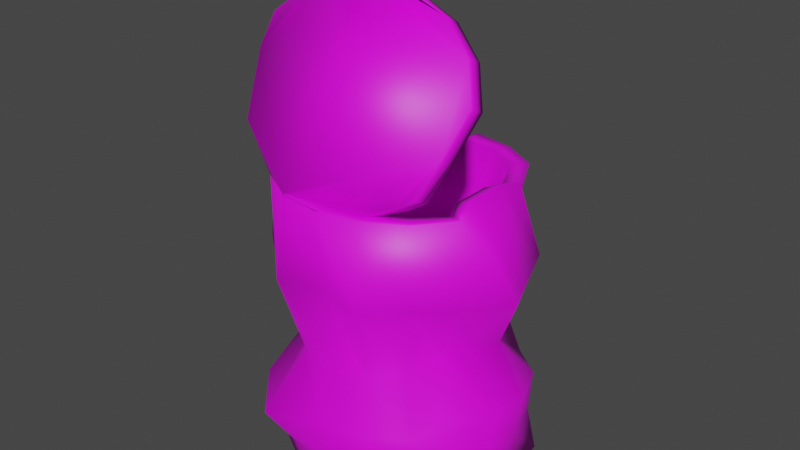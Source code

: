 # Source: trash1.blend  (saved by Blender 2.82.7; exported with 4.5.12 LTS)
import bpy
from mathutils import Matrix  # noqa: F401  (used for matrix-valued properties, if any)

bpy.ops.wm.read_factory_settings(use_empty=True)
scene = bpy.context.scene
scene.name = 'Scene'

# ---- collections
col_collection = bpy.data.collections.new('Collection'); scene.collection.children.link(col_collection)

# ---- images (referenced by path relative to the original .blend; pixels are not part of the script)
import os
ASSET_DIR = os.environ.get("B2B_ASSET_DIR", "")  # directory of the original .blend (textures are referenced by path, not embedded)
HERE = os.path.dirname(os.path.abspath(__file__))  # packed textures are extracted next to this script under _unpacked/

def load_image(name, relpath, width, height, colorspace="sRGB"):
    """Load a texture the original file referenced (path relative to the .blend, or extracted next to this script)."""
    p = next((c for c in (os.path.join(HERE, relpath), os.path.join(ASSET_DIR, relpath)) if relpath and os.path.exists(c)), "")
    if p:
        img = bpy.data.images.load(p, check_existing=True)
        img.name = name
    else:  # same state as the original file: an image datablock whose file is absent (Cycles renders it pink)
        img = bpy.data.images.new(name, width, height)
        img.source = "FILE"
        img.filepath = "//" + (relpath or name)
    img.colorspace_settings.name = colorspace
    return img
img_tex_can_png = load_image('tex_can.png', 'Textures/tex_can.png', 1024, 1024, 'sRGB')

# ---- materials (node trees are filled in below, after node groups)
mat_material = bpy.data.materials.new('Material')
mat_material.use_transparent_shadow = False

# ---- material node trees
mat_material.use_nodes = True; mat_material.node_tree.nodes.clear()
_N = mat_material.node_tree.nodes; _L = mat_material.node_tree.links
n0 = _N.new('ShaderNodeOutputMaterial'); n0.name = 'Material Output'; n0.location = (300, 300)
n1 = _N.new('ShaderNodeBsdfPrincipled'); n1.name = 'Principled BSDF'; n1.location = (10, 300)
n1.distribution = 'GGX'
n1.subsurface_method = 'BURLEY'
n1.inputs[3].default_value = 1.45
n1.inputs[27].default_value = (0.0, 0.0, 0.0, 1.0)
n1.inputs[28].default_value = 1.0
n2 = _N.new('ShaderNodeTexImage'); n2.name = 'Image Texture'; n2.location = (-359, 224)
n2.image = img_tex_can_png
_L.new(n1.outputs[0], n0.inputs[0])
_L.new(n2.outputs[0], n1.inputs[0])
n0.is_active_output = True

# ---- world
world_world = bpy.data.worlds.new('World'); scene.world = world_world
world_world.use_nodes = True; world_world.node_tree.nodes.clear()
_N = world_world.node_tree.nodes; _L = world_world.node_tree.links
n0 = _N.new('ShaderNodeOutputWorld'); n0.name = 'World Output'; n0.location = (300, 300)
n1 = _N.new('ShaderNodeBackground'); n1.name = 'Background'; n1.location = (10, 300)
n1.inputs[0].default_value = (0.05088, 0.05088, 0.05088, 1.0)
_L.new(n1.outputs[0], n0.inputs[0])
n0.is_active_output = True
world_world.color = (0.05088, 0.05088, 0.05088)
world_world.use_sun_shadow = False
world_world.sun_shadow_jitter_overblur = 0.0

# ---- meshes
me_cylinder = bpy.data.meshes.new('Cylinder')
me_cylinder.from_pydata([(0.003464, 0.07104, -0.07469), (-0.004464, 0.07223, 0.09378), (0.02741, 0.05983, -0.06874), (0.02119, 0.0677, 0.09378), (0.04986, 0.05189, -0.07358), (0.04374, 0.05468, 0.09378), (0.07163, 0.03508, -0.07912), (0.05756, 0.02503, 0.097), (0.07547, 0.005928, -0.07788), (0.0575, 0.007136, 0.1016), (0.08382, -0.02151, -0.08149), (0.0575, -0.01891, 0.1016), (0.06903, -0.04187, -0.07398), (0.06495, -0.0375, 0.1), (0.0485, -0.05782, -0.06517), (0.04821, -0.05745, 0.1), (0.02789, -0.07228, -0.07156), (0.02565, -0.07048, 0.1), (0.003462, -0.07997, -0.07374), (1.132e-08, -0.075, 0.1), (-0.02097, -0.07228, -0.07156), (-0.02565, -0.07048, 0.1), (-0.04107, -0.05823, -0.07434), (-0.04821, -0.05745, 0.1), (-0.0621, -0.04187, -0.07398), (-0.06495, -0.0375, 0.1), (-0.07817, -0.02171, -0.08259), (-0.0792, -0.01654, 0.08859), (-0.07063, 0.006355, -0.07981), (-0.0792, 0.009512, 0.08859), (-0.06494, 0.03521, -0.07938), (-0.06959, 0.04046, 0.08509), (-0.0434, 0.05315, -0.07579), (-0.05285, 0.06041, 0.08509), (-0.02087, 0.06067, -0.06956), (-0.03072, 0.07257, 0.08271), (-0.006053, 0.04578, 0.004285), (0.02552, 0.05254, 0.003134), (0.04467, 0.03832, 0.003489), (0.05056, 0.02037, -0.002172), (0.05999, 0.009371, 0.004864), (0.04629, -0.01066, 0.004332), (0.04243, -0.02102, 0.0003151), (0.03607, -0.04257, 0.0005717), (0.02233, -0.06154, 0.0002577), (1.042e-08, -0.06761, 0.0006393), (-0.02233, -0.06154, 0.0002577), (-0.03607, -0.04257, 0.0005717), (-0.04794, -0.0251, 0.001804), (-0.05281, -0.01115, 0.002686), (-0.06219, -0.000568, 0.004237), (-0.05977, 0.01642, 0.004609), (-0.04179, 0.04373, 0.005091), (-0.03152, 0.04592, 0.003747), (0.0, 0.08026, 0.04838), (0.0233, 0.06761, 0.0451), (0.03917, 0.04484, 0.04845), (0.06522, 0.03699, 0.05044), (0.07714, 0.003604, 0.04563), (0.08561, -0.01461, 0.0484), (0.0673, -0.0409, 0.05008), (0.04936, -0.05602, 0.05019), (0.02804, -0.07593, 0.04979), (1.082e-08, -0.06743, 0.05039), (-0.02804, -0.07593, 0.04979), (-0.04936, -0.05602, 0.05019), (-0.0673, -0.0409, 0.05008), (-0.08561, -0.01461, 0.0484), (-0.06635, 0.008638, 0.04869), (-0.06522, 0.03699, 0.05044), (-0.04298, 0.05161, 0.05274), (-0.02774, 0.07376, 0.04888), (0.02263, 0.06087, -0.03134), (0.04561, 0.05303, -0.02931), (0.06596, 0.03722, -0.02845), (0.07487, 0.01274, -0.02845), (0.07487, -0.01331, -0.02845), (0.0628, -0.03527, -0.02434), (0.05412, -0.06168, -0.02639), (0.02873, -0.07586, -0.02654), (0.001021, -0.07878, -0.02758), (-0.0335, -0.08589, -0.03458), (-0.05321, -0.06257, -0.02593), (-0.06173, -0.03584, -0.02393), (-0.07285, -0.01331, -0.02845), (-0.07285, 0.01274, -0.02845), (-0.06395, 0.03722, -0.02845), (-0.04359, 0.05303, -0.02931), (-0.02061, 0.06087, -0.03134), (0.001006, 0.07423, -0.02853), (0.0248, 0.05979, -0.05011), (0.04639, 0.04981, -0.0508), (0.06584, 0.03395, -0.05296), (0.07269, 0.009051, -0.05319), (0.07399, -0.01657, -0.05339), (0.0651, -0.03933, -0.05024), (0.05091, -0.06049, -0.04789), (0.02773, -0.0737, -0.05144), (0.003083, -0.077, -0.05296), (-0.02388, -0.07126, -0.05935), (-0.04888, -0.06392, -0.04795), (-0.06224, -0.04021, -0.0505), (-0.06997, -0.01713, -0.05371), (-0.06935, 0.009351, -0.05387), (-0.06287, 0.03485, -0.05325), (-0.04204, 0.04986, -0.05083), (-0.02084, 0.06062, -0.05003), (0.002179, 0.06742, -0.05067)], [], [(54, 1, 3, 55), (55, 3, 5, 56), (56, 5, 7, 57), (57, 7, 9, 58), (58, 9, 11, 59), (59, 11, 13, 60), (60, 13, 15, 61), (61, 15, 17, 62), (62, 17, 19, 63), (63, 19, 21, 64), (64, 21, 23, 65), (65, 23, 25, 66), (66, 25, 27, 67), (67, 27, 29, 68), (68, 29, 31, 69), (69, 31, 33, 70), (70, 33, 35, 71), (71, 35, 1, 54), (0, 2, 4, 6, 8, 10, 12, 14, 16, 18, 20, 22, 24, 26, 28, 30, 32, 34), (88, 53, 36, 89), (87, 52, 53, 88), (86, 51, 52, 87), (85, 50, 51, 86), (84, 49, 50, 85), (83, 48, 49, 84), (82, 47, 48, 83), (81, 46, 47, 82), (80, 45, 46, 81), (79, 44, 45, 80), (78, 43, 44, 79), (77, 42, 43, 78), (76, 41, 42, 77), (75, 40, 41, 76), (74, 39, 40, 75), (73, 38, 39, 74), (72, 37, 38, 73), (89, 36, 37, 72), (53, 71, 54, 36), (52, 70, 71, 53), (51, 69, 70, 52), (50, 68, 69, 51), (49, 67, 68, 50), (48, 66, 67, 49), (47, 65, 66, 48), (46, 64, 65, 47), (45, 63, 64, 46), (44, 62, 63, 45), (43, 61, 62, 44), (42, 60, 61, 43), (41, 59, 60, 42), (40, 58, 59, 41), (39, 57, 58, 40), (38, 56, 57, 39), (37, 55, 56, 38), (36, 54, 55, 37), (107, 89, 72, 90), (90, 72, 73, 91), (91, 73, 74, 92), (92, 74, 75, 93), (93, 75, 76, 94), (94, 76, 77, 95), (95, 77, 78, 96), (96, 78, 79, 97), (97, 79, 80, 98), (98, 80, 81, 99), (99, 81, 82, 100), (100, 82, 83, 101), (101, 83, 84, 102), (102, 84, 85, 103), (103, 85, 86, 104), (104, 86, 87, 105), (105, 87, 88, 106), (106, 88, 89, 107), (34, 106, 107, 0), (32, 105, 106, 34), (30, 104, 105, 32), (28, 103, 104, 30), (26, 102, 103, 28), (24, 101, 102, 26), (22, 100, 101, 24), (20, 99, 100, 22), (18, 98, 99, 20), (16, 97, 98, 18), (14, 96, 97, 16), (12, 95, 96, 14), (10, 94, 95, 12), (8, 93, 94, 10), (6, 92, 93, 8), (4, 91, 92, 6), (2, 90, 91, 4), (0, 107, 90, 2)])
me_cylinder.polygons.foreach_set('use_smooth', [True] * 91)
_uv = me_cylinder.uv_layers.new(name='UVMap')
_uv.uv.foreach_set('vector', [0.3664, 0.7177, 0.3716, 0.9568, 0.3323, 0.9568, 0.3298, 0.7006, 0.3298, 0.7006, 0.3323, 0.9568, 0.2924, 0.9568, 0.288, 0.7202, 0.288, 0.7202, 0.2924, 0.9568, 0.2405, 0.9568, 0.2495, 0.7292, 0.2495, 0.7292, 0.2405, 0.9568, 0.2101, 0.9568, 0.1957, 0.7088, 0.1957, 0.7088, 0.2101, 0.9568, 0.1593, 0.9568, 0.1698, 0.7255, 0.1698, 0.7255, 0.1593, 0.9568, 0.1321, 0.9568, 0.1259, 0.7406, 0.1259, 0.7406, 0.1321, 0.9568, 0.08966, 0.9568, 0.08957, 0.7457, 0.08957, 0.7457, 0.08966, 0.9568, 0.0458, 0.9568, 0.04335, 0.7493, 0.04335, 0.7493, 0.0458, 0.9568, 0.0008032, 0.9568, -0.0007444, 0.7538, 0.7402, 0.7538, 0.7417, 0.9568, 0.6962, 0.9568, 0.6951, 0.7551, 0.6951, 0.7551, 0.6962, 0.9568, 0.6507, 0.9568, 0.6483, 0.7559, 0.6483, 0.7559, 0.6507, 0.9568, 0.6061, 0.9568, 0.611, 0.7545, 0.611, 0.7545, 0.6061, 0.9568, 0.5679, 0.9568, 0.5658, 0.7432, 0.5658, 0.7432, 0.5679, 0.9568, 0.5286, 0.9568, 0.5281, 0.7387, 0.5281, 0.7387, 0.5286, 0.9568, 0.4815, 0.9568, 0.4842, 0.7427, 0.4842, 0.7427, 0.4815, 0.9568, 0.4446, 0.9568, 0.4424, 0.7497, 0.4424, 0.7497, 0.4446, 0.9568, 0.4093, 0.9568, 0.4062, 0.7244, 0.4062, 0.7244, 0.4093, 0.9568, 0.3716, 0.9568, 0.3664, 0.7177, 0.3645, 0.08231, 0.4765, 0.04604, 0.4946, 0.04757, 0.5349, 0.0196, 0.5564, 0.017, 0.5909, 0.01159, 0.6506, 0.03246, 0.6792, 0.04827, 0.7041, 0.1079, 0.7412, 0.1135, 0.7022, 0.1259, 0.6626, 0.1112, 0.6201, 0.1124, 0.583, 0.06598, 0.5409, 0.07472, 0.4941, 0.07138, 0.4492, 0.08459, 0.4083, 0.1132, 0.4058, 0.3109, 0.4342, 0.4961, 0.3818, 0.4963, 0.367, 0.3208, 0.4467, 0.3251, 0.4525, 0.5045, 0.4342, 0.4961, 0.4058, 0.3109, 0.4876, 0.3344, 0.5143, 0.5086, 0.4525, 0.5045, 0.4467, 0.3251, 0.5284, 0.3395, 0.5467, 0.5099, 0.5143, 0.5086, 0.4876, 0.3344, 0.5698, 0.3441, 0.5693, 0.5027, 0.5467, 0.5099, 0.5284, 0.3395, 0.6104, 0.3702, 0.6024, 0.5001, 0.5693, 0.5027, 0.5698, 0.3441, 0.6518, 0.3636, 0.65, 0.4955, 0.6024, 0.5001, 0.6104, 0.3702, 0.6923, 0.3209, 0.6948, 0.4957, 0.65, 0.4955, 0.6518, 0.3636, 0.739, 0.3523, 0.7383, 0.4965, 0.6948, 0.4957, 0.6923, 0.3209, 0.04076, 0.3543, 0.04078, 0.4911, -0.002636, 0.4965, -0.001941, 0.3523, 0.08436, 0.35, 0.08552, 0.488, 0.04078, 0.4911, 0.04076, 0.3543, 0.1259, 0.3551, 0.1367, 0.4823, 0.08552, 0.488, 0.08436, 0.35, 0.1657, 0.3288, 0.1652, 0.5009, 0.1367, 0.4823, 0.1259, 0.3551, 0.2066, 0.3243, 0.2079, 0.4987, 0.1652, 0.5009, 0.1657, 0.3288, 0.2471, 0.3209, 0.2346, 0.4614, 0.2079, 0.4987, 0.2066, 0.3243, 0.2875, 0.3159, 0.2714, 0.4882, 0.2346, 0.4614, 0.2471, 0.3209, 0.3283, 0.3064, 0.3174, 0.4859, 0.2714, 0.4882, 0.2875, 0.3159, 0.367, 0.3208, 0.3818, 0.4963, 0.3174, 0.4859, 0.3283, 0.3064, 0.4342, 0.4961, 0.4062, 0.7244, 0.3664, 0.7177, 0.3818, 0.4963, 0.4525, 0.5045, 0.4424, 0.7497, 0.4062, 0.7244, 0.4342, 0.4961, 0.5143, 0.5086, 0.4842, 0.7427, 0.4424, 0.7497, 0.4525, 0.5045, 0.5467, 0.5099, 0.5281, 0.7387, 0.4842, 0.7427, 0.5143, 0.5086, 0.5693, 0.5027, 0.5658, 0.7432, 0.5281, 0.7387, 0.5467, 0.5099, 0.6024, 0.5001, 0.611, 0.7545, 0.5658, 0.7432, 0.5693, 0.5027, 0.65, 0.4955, 0.6483, 0.7559, 0.611, 0.7545, 0.6024, 0.5001, 0.6948, 0.4957, 0.6951, 0.7551, 0.6483, 0.7559, 0.65, 0.4955, 0.7383, 0.4965, 0.7402, 0.7538, 0.6951, 0.7551, 0.6948, 0.4957, 0.04078, 0.4911, 0.04335, 0.7493, -0.0007444, 0.7538, -0.002636, 0.4965, 0.08552, 0.488, 0.08957, 0.7457, 0.04335, 0.7493, 0.04078, 0.4911, 0.1367, 0.4823, 0.1259, 0.7406, 0.08957, 0.7457, 0.08552, 0.488, 0.1652, 0.5009, 0.1698, 0.7255, 0.1259, 0.7406, 0.1367, 0.4823, 0.2079, 0.4987, 0.1957, 0.7088, 0.1698, 0.7255, 0.1652, 0.5009, 0.2346, 0.4614, 0.2495, 0.7292, 0.1957, 0.7088, 0.2079, 0.4987, 0.2714, 0.4882, 0.288, 0.7202, 0.2495, 0.7292, 0.2346, 0.4614, 0.3174, 0.4859, 0.3298, 0.7006, 0.288, 0.7202, 0.2714, 0.4882, 0.3818, 0.4963, 0.3664, 0.7177, 0.3298, 0.7006, 0.3174, 0.4859, 0.3657, 0.2074, 0.367, 0.3208, 0.3283, 0.3064, 0.3243, 0.2092, 0.3243, 0.2092, 0.3283, 0.3064, 0.2875, 0.3159, 0.2828, 0.2052, 0.2828, 0.2052, 0.2875, 0.3159, 0.2471, 0.3209, 0.242, 0.1947, 0.242, 0.1947, 0.2471, 0.3209, 0.2066, 0.3243, 0.2003, 0.1972, 0.2003, 0.1972, 0.2066, 0.3243, 0.1657, 0.3288, 0.159, 0.2004, 0.159, 0.2004, 0.1657, 0.3288, 0.1259, 0.3551, 0.1203, 0.2216, 0.1203, 0.2216, 0.1259, 0.3551, 0.08436, 0.35, 0.08072, 0.2389, 0.08072, 0.2389, 0.08436, 0.35, 0.04076, 0.3543, 0.03934, 0.2252, 0.03934, 0.2252, 0.04076, 0.3543, -0.001941, 0.3523, 0.0005099, 0.2205, 0.7414, 0.2205, 0.739, 0.3523, 0.6923, 0.3209, 0.6975, 0.1892, 0.6975, 0.1892, 0.6923, 0.3209, 0.6518, 0.3636, 0.6582, 0.2495, 0.6582, 0.2495, 0.6518, 0.3636, 0.6104, 0.3702, 0.6171, 0.2336, 0.6171, 0.2336, 0.6104, 0.3702, 0.5698, 0.3441, 0.5779, 0.2138, 0.5779, 0.2138, 0.5698, 0.3441, 0.5284, 0.3395, 0.5343, 0.2083, 0.5343, 0.2083, 0.5284, 0.3395, 0.4876, 0.3344, 0.4914, 0.2064, 0.4914, 0.2064, 0.4876, 0.3344, 0.4467, 0.3251, 0.4494, 0.2141, 0.4494, 0.2141, 0.4467, 0.3251, 0.4058, 0.3109, 0.4073, 0.2142, 0.4073, 0.2142, 0.4058, 0.3109, 0.367, 0.3208, 0.3657, 0.2074, 0.4083, 0.1132, 0.4073, 0.2142, 0.3657, 0.2074, 0.3645, 0.08231, 0.4492, 0.08459, 0.4494, 0.2141, 0.4073, 0.2142, 0.4083, 0.1132, 0.4941, 0.07138, 0.4914, 0.2064, 0.4494, 0.2141, 0.4492, 0.08459, 0.5409, 0.07472, 0.5343, 0.2083, 0.4914, 0.2064, 0.4941, 0.07138, 0.583, 0.06598, 0.5779, 0.2138, 0.5343, 0.2083, 0.5409, 0.07472, 0.6201, 0.1124, 0.6171, 0.2336, 0.5779, 0.2138, 0.583, 0.06598, 0.6626, 0.1112, 0.6582, 0.2495, 0.6171, 0.2336, 0.6201, 0.1124, 0.7022, 0.1259, 0.6975, 0.1892, 0.6582, 0.2495, 0.6626, 0.1112, 0.7412, 0.1135, 0.7414, 0.2205, 0.6975, 0.1892, 0.7022, 0.1259, 0.03939, 0.1209, 0.03934, 0.2252, 0.0005099, 0.2205, 0.0003053, 0.1135, 0.07955, 0.1493, 0.08072, 0.2389, 0.03934, 0.2252, 0.03939, 0.1209, 0.1186, 0.09886, 0.1203, 0.2216, 0.08072, 0.2389, 0.07955, 0.1493, 0.1535, 0.05493, 0.159, 0.2004, 0.1203, 0.2216, 0.1186, 0.09886, 0.1935, 0.06971, 0.2003, 0.1972, 0.159, 0.2004, 0.1535, 0.05493, 0.2385, 0.05861, 0.242, 0.1947, 0.2003, 0.1972, 0.1935, 0.06971, 0.2805, 0.08658, 0.2828, 0.2052, 0.242, 0.1947, 0.2385, 0.05861, 0.3202, 0.1126, 0.3243, 0.2092, 0.2828, 0.2052, 0.2805, 0.08658, 0.3645, 0.08231, 0.3657, 0.2074, 0.3243, 0.2092, 0.3202, 0.1126])
me_cylinder.materials.append(mat_material)
me_cylinder.use_remesh_fix_poles = True
me_cylinder.use_remesh_preserve_attributes = False
me_cylinder.use_mirror_vertex_groups = False
me_cylinder.update()
me_cylinder_001 = bpy.data.meshes.new('Cylinder.001')
me_cylinder_001.from_pydata([(-0.009616, 0.1549, 0.136), (0.01544, 0.1498, 0.1423), (0.03714, 0.1423, 0.1316), (0.05506, 0.1267, 0.1265), (0.06375, 0.1049, 0.1202), (0.06341, 0.07535, 0.1261), (0.05484, 0.05434, 0.1202), (0.04088, 0.04833, 0.1132), (0.01832, 0.0353, 0.1132), (0.001287, 0.03265, 0.1214), (-0.02521, 0.03484, 0.1171), (-0.04893, 0.0433, 0.1065), (-0.06998, 0.06618, 0.1174), (-0.08119, 0.09276, 0.1132), (-0.08361, 0.1068, 0.1168), (-0.0754, 0.1259, 0.1261), (-0.0581, 0.1467, 0.1265), (-0.03487, 0.1513, 0.1436)], [], [(1, 0, 17, 16, 15, 14, 13, 12, 11, 10, 9, 8, 7, 6, 5, 4, 3, 2)])
me_cylinder_001.polygons.foreach_set('use_smooth', [True] * 1)
_uv = me_cylinder_001.uv_layers.new(name='UVMap')
_uv.uv.foreach_set('vector', [0.5581, 0.1602, 0.5332, 0.1646, 0.5083, 0.1602, 0.4864, 0.1476, 0.4702, 0.1282, 0.4615, 0.1044, 0.4615, 0.07916, 0.4702, 0.0554, 0.4864, 0.03603, 0.5083, 0.02339, 0.5332, 0.019, 0.5581, 0.02339, 0.58, 0.03603, 0.5962, 0.0554, 0.6049, 0.07916, 0.6049, 0.1044, 0.5962, 0.1282, 0.58, 0.1476])
me_cylinder_001.materials.append(mat_material)
me_cylinder_001.use_remesh_fix_poles = True
me_cylinder_001.use_remesh_preserve_attributes = False
me_cylinder_001.use_mirror_vertex_groups = False
me_cylinder_001.update()

# ---- objects
ob_can = bpy.data.objects.new('can', me_cylinder)
ob_can_lid = bpy.data.objects.new('can.lid', me_cylinder_001)

# ---- transforms, parenting, visibility, modifiers, constraints
ob_can.location = (0.0, 0.0, 0.0)
ob_can.lineart.crease_threshold = 0.0
_m = ob_can.modifiers.new('Solidify', 'SOLIDIFY')
_m.nonmanifold_merge_threshold = 0.0003
ob_can_lid.location = (0.0, -3.725e-09, 0.0)
ob_can_lid.rotation_euler = (0.9076, 0.0, 0.0)
ob_can_lid.lineart.crease_threshold = 0.0
_m = ob_can_lid.modifiers.new('Solidify', 'SOLIDIFY')
_m.nonmanifold_merge_threshold = 0.0003

# ---- collection membership
col_collection.objects.link(ob_can)
col_collection.objects.link(ob_can_lid)

# ---- scene / render settings (as saved in the file)
scene.frame_start = 1; scene.frame_end = 250; scene.frame_set(1)
scene.render.engine = 'BLENDER_EEVEE_NEXT'
scene.cycles.use_denoising = False
scene.cycles.samples = 128
scene.cycles.sampling_pattern = 'TABULATED_SOBOL'
scene.cycles.use_adaptive_sampling = False
scene.cycles.use_light_tree = False
scene.view_settings.view_transform = 'Filmic'
bpy.context.view_layer.update()

# ---- added for rendering (the .blend has no active camera and no usable light): camera, sun
cam_auto = bpy.data.cameras.new('AutoCamera')
cam_auto.lens = 50.0
cam_auto.sensor_width = 36.0
cam_auto.clip_end = 1000.0
ob_auto_camera = bpy.data.objects.new('AutoCamera', cam_auto)
scene.collection.objects.link(ob_auto_camera)
ob_auto_camera.location = (0.353704, -0.430857, 0.347662)
ob_auto_camera.rotation_euler = (1.09748, -7.21219e-08, 0.694738)
scene.camera = ob_auto_camera
light_auto_sun = bpy.data.lights.new('AutoSun', 'SUN')
light_auto_sun.energy = 3.0
light_auto_sun.angle = 0.0523599
ob_auto_sun = bpy.data.objects.new('AutoSun', light_auto_sun)
scene.collection.objects.link(ob_auto_sun)
ob_auto_sun.rotation_euler = (0.872665, 0.174533, 0.523599)
bpy.context.view_layer.update()
